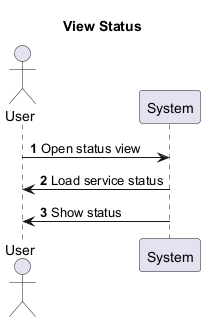

The diagram above was rendered by PlantUML. Its source (embedded in the PNG):
@startuml
title View Status
autonumber
actor User
participant System

User -> System : Open status view
System -> User : Load service status
System -> User : Show status
@enduml